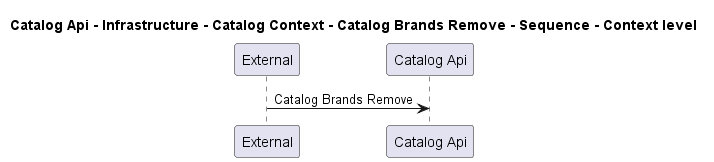

The diagram above was rendered by PlantUML. Its source (embedded in the PNG):
@startuml
!pragma layout smetana

title Catalog Api - Infrastructure - Catalog Context - Catalog Brands Remove - Sequence - Context level

participant "External" as C4InterFlow.SoftwareSystems.ExternalSystem
participant "Catalog Api" as dotnet.eShop.Architecture.SoftwareSystems.CatalogApi

C4InterFlow.SoftwareSystems.ExternalSystem -> dotnet.eShop.Architecture.SoftwareSystems.CatalogApi : Catalog Brands Remove


@enduml